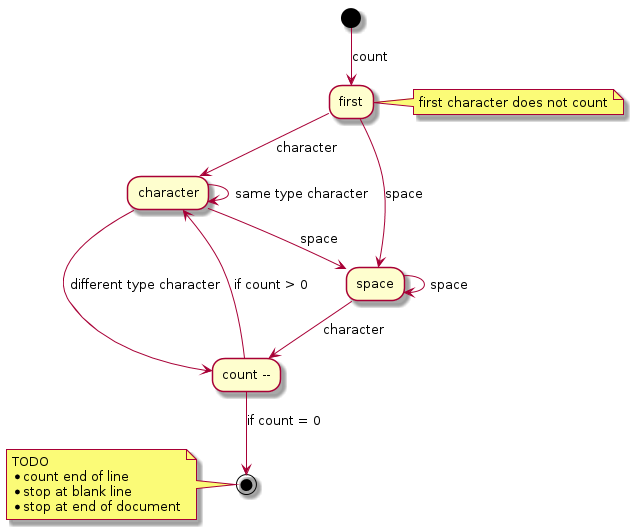

The diagram above was rendered by PlantUML. Its source (embedded in the PNG):
@startuml
(*) --> [count] first
note right: first character does not count
first --> [character] character
first --> [space] space
character --> [same type character] character
character --> [space] space
character -down-> [different type character] "count --"
space -down-> [character] "count --"
space -> [space] space
"count --" -up-> [if count > 0 ] character
"count --" --> [if count = 0 ] (*)
note left
TODO
* count end of line
* stop at blank line
* stop at end of document
end note
@enduml